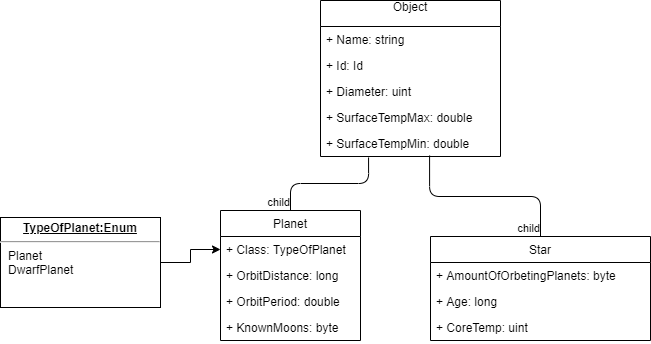

The diagram above was exported from draw.io. Its source (the exported page's mxGraphModel, read from the mxfile embedded in the PNG):
<mxGraphModel dx="780" dy="1051" grid="1" gridSize="10" guides="1" tooltips="1" connect="1" arrows="1" fold="1" page="1" pageScale="1" pageWidth="827" pageHeight="1169" math="0" shadow="0">
  <root>
    <mxCell id="0" />
    <mxCell id="1" parent="0" />
    <mxCell id="9VylZddyT8DacKgHmRiI-1" value="Object&#10;" style="swimlane;fontStyle=0;childLayout=stackLayout;horizontal=1;startSize=26;fillColor=none;horizontalStack=0;resizeParent=1;resizeParentMax=0;resizeLast=0;collapsible=1;marginBottom=0;" vertex="1" parent="1">
      <mxGeometry x="330" y="390" width="180" height="156" as="geometry" />
    </mxCell>
    <mxCell id="9VylZddyT8DacKgHmRiI-2" value="+ Name: string" style="text;strokeColor=none;fillColor=none;align=left;verticalAlign=top;spacingLeft=4;spacingRight=4;overflow=hidden;rotatable=0;points=[[0,0.5],[1,0.5]];portConstraint=eastwest;" vertex="1" parent="9VylZddyT8DacKgHmRiI-1">
      <mxGeometry y="26" width="180" height="26" as="geometry" />
    </mxCell>
    <mxCell id="9VylZddyT8DacKgHmRiI-3" value="+ Id: Id" style="text;strokeColor=none;fillColor=none;align=left;verticalAlign=top;spacingLeft=4;spacingRight=4;overflow=hidden;rotatable=0;points=[[0,0.5],[1,0.5]];portConstraint=eastwest;" vertex="1" parent="9VylZddyT8DacKgHmRiI-1">
      <mxGeometry y="52" width="180" height="26" as="geometry" />
    </mxCell>
    <mxCell id="9VylZddyT8DacKgHmRiI-4" value="+ Diameter: uint" style="text;strokeColor=none;fillColor=none;align=left;verticalAlign=top;spacingLeft=4;spacingRight=4;overflow=hidden;rotatable=0;points=[[0,0.5],[1,0.5]];portConstraint=eastwest;" vertex="1" parent="9VylZddyT8DacKgHmRiI-1">
      <mxGeometry y="78" width="180" height="26" as="geometry" />
    </mxCell>
    <mxCell id="9VylZddyT8DacKgHmRiI-5" value="+ SurfaceTempMax: double" style="text;strokeColor=none;fillColor=none;align=left;verticalAlign=top;spacingLeft=4;spacingRight=4;overflow=hidden;rotatable=0;points=[[0,0.5],[1,0.5]];portConstraint=eastwest;" vertex="1" parent="9VylZddyT8DacKgHmRiI-1">
      <mxGeometry y="104" width="180" height="26" as="geometry" />
    </mxCell>
    <mxCell id="9VylZddyT8DacKgHmRiI-6" value="+ SurfaceTempMin: double" style="text;strokeColor=none;fillColor=none;align=left;verticalAlign=top;spacingLeft=4;spacingRight=4;overflow=hidden;rotatable=0;points=[[0,0.5],[1,0.5]];portConstraint=eastwest;" vertex="1" parent="9VylZddyT8DacKgHmRiI-1">
      <mxGeometry y="130" width="180" height="26" as="geometry" />
    </mxCell>
    <mxCell id="9VylZddyT8DacKgHmRiI-14" style="edgeStyle=orthogonalEdgeStyle;rounded=0;orthogonalLoop=1;jettySize=auto;html=1;entryX=0;entryY=0.5;entryDx=0;entryDy=0;" edge="1" parent="1" source="9VylZddyT8DacKgHmRiI-7" target="9VylZddyT8DacKgHmRiI-10">
      <mxGeometry relative="1" as="geometry" />
    </mxCell>
    <mxCell id="9VylZddyT8DacKgHmRiI-7" value="&lt;p style=&quot;margin: 0px ; margin-top: 4px ; text-align: center ; text-decoration: underline&quot;&gt;&lt;b&gt;TypeOfPlanet:Enum&lt;/b&gt;&lt;/p&gt;&lt;hr&gt;&lt;p style=&quot;margin: 0px ; margin-left: 8px&quot;&gt;Planet&lt;br&gt;DwarfPlanet&lt;/p&gt;" style="verticalAlign=top;align=left;overflow=fill;fontSize=12;fontFamily=Helvetica;html=1;" vertex="1" parent="1">
      <mxGeometry x="10" y="607" width="160" height="90" as="geometry" />
    </mxCell>
    <mxCell id="9VylZddyT8DacKgHmRiI-9" value="Planet" style="swimlane;fontStyle=0;childLayout=stackLayout;horizontal=1;startSize=26;fillColor=none;horizontalStack=0;resizeParent=1;resizeParentMax=0;resizeLast=0;collapsible=1;marginBottom=0;" vertex="1" parent="1">
      <mxGeometry x="230" y="600" width="140" height="130" as="geometry" />
    </mxCell>
    <mxCell id="9VylZddyT8DacKgHmRiI-10" value="+ Class: TypeOfPlanet" style="text;strokeColor=none;fillColor=none;align=left;verticalAlign=top;spacingLeft=4;spacingRight=4;overflow=hidden;rotatable=0;points=[[0,0.5],[1,0.5]];portConstraint=eastwest;" vertex="1" parent="9VylZddyT8DacKgHmRiI-9">
      <mxGeometry y="26" width="140" height="26" as="geometry" />
    </mxCell>
    <mxCell id="9VylZddyT8DacKgHmRiI-11" value="+ OrbitDistance: long" style="text;strokeColor=none;fillColor=none;align=left;verticalAlign=top;spacingLeft=4;spacingRight=4;overflow=hidden;rotatable=0;points=[[0,0.5],[1,0.5]];portConstraint=eastwest;" vertex="1" parent="9VylZddyT8DacKgHmRiI-9">
      <mxGeometry y="52" width="140" height="26" as="geometry" />
    </mxCell>
    <mxCell id="9VylZddyT8DacKgHmRiI-12" value="+ OrbitPeriod: double" style="text;strokeColor=none;fillColor=none;align=left;verticalAlign=top;spacingLeft=4;spacingRight=4;overflow=hidden;rotatable=0;points=[[0,0.5],[1,0.5]];portConstraint=eastwest;" vertex="1" parent="9VylZddyT8DacKgHmRiI-9">
      <mxGeometry y="78" width="140" height="26" as="geometry" />
    </mxCell>
    <mxCell id="9VylZddyT8DacKgHmRiI-15" value="+ KnownMoons: byte" style="text;strokeColor=none;fillColor=none;align=left;verticalAlign=top;spacingLeft=4;spacingRight=4;overflow=hidden;rotatable=0;points=[[0,0.5],[1,0.5]];portConstraint=eastwest;" vertex="1" parent="9VylZddyT8DacKgHmRiI-9">
      <mxGeometry y="104" width="140" height="26" as="geometry" />
    </mxCell>
    <mxCell id="9VylZddyT8DacKgHmRiI-16" value="Star" style="swimlane;fontStyle=0;childLayout=stackLayout;horizontal=1;startSize=26;fillColor=none;horizontalStack=0;resizeParent=1;resizeParentMax=0;resizeLast=0;collapsible=1;marginBottom=0;" vertex="1" parent="1">
      <mxGeometry x="440" y="626" width="220" height="104" as="geometry" />
    </mxCell>
    <mxCell id="9VylZddyT8DacKgHmRiI-17" value="+ AmountOfOrbetingPlanets: byte" style="text;strokeColor=none;fillColor=none;align=left;verticalAlign=top;spacingLeft=4;spacingRight=4;overflow=hidden;rotatable=0;points=[[0,0.5],[1,0.5]];portConstraint=eastwest;" vertex="1" parent="9VylZddyT8DacKgHmRiI-16">
      <mxGeometry y="26" width="220" height="26" as="geometry" />
    </mxCell>
    <mxCell id="9VylZddyT8DacKgHmRiI-18" value="+ Age: long" style="text;strokeColor=none;fillColor=none;align=left;verticalAlign=top;spacingLeft=4;spacingRight=4;overflow=hidden;rotatable=0;points=[[0,0.5],[1,0.5]];portConstraint=eastwest;" vertex="1" parent="9VylZddyT8DacKgHmRiI-16">
      <mxGeometry y="52" width="220" height="26" as="geometry" />
    </mxCell>
    <mxCell id="9VylZddyT8DacKgHmRiI-19" value="+ CoreTemp: uint" style="text;strokeColor=none;fillColor=none;align=left;verticalAlign=top;spacingLeft=4;spacingRight=4;overflow=hidden;rotatable=0;points=[[0,0.5],[1,0.5]];portConstraint=eastwest;" vertex="1" parent="9VylZddyT8DacKgHmRiI-16">
      <mxGeometry y="78" width="220" height="26" as="geometry" />
    </mxCell>
    <mxCell id="9VylZddyT8DacKgHmRiI-20" value="" style="endArrow=none;html=1;edgeStyle=orthogonalEdgeStyle;exitX=0.267;exitY=1.038;exitDx=0;exitDy=0;exitPerimeter=0;" edge="1" parent="1" source="9VylZddyT8DacKgHmRiI-6" target="9VylZddyT8DacKgHmRiI-9">
      <mxGeometry relative="1" as="geometry">
        <mxPoint x="330" y="560" as="sourcePoint" />
        <mxPoint x="480" y="560" as="targetPoint" />
      </mxGeometry>
    </mxCell>
    <mxCell id="9VylZddyT8DacKgHmRiI-22" value="child" style="edgeLabel;resizable=0;html=1;align=right;verticalAlign=bottom;" connectable="0" vertex="1" parent="9VylZddyT8DacKgHmRiI-20">
      <mxGeometry x="1" relative="1" as="geometry" />
    </mxCell>
    <mxCell id="9VylZddyT8DacKgHmRiI-23" value="" style="endArrow=none;html=1;edgeStyle=orthogonalEdgeStyle;exitX=0.606;exitY=0.962;exitDx=0;exitDy=0;exitPerimeter=0;" edge="1" parent="1" source="9VylZddyT8DacKgHmRiI-6" target="9VylZddyT8DacKgHmRiI-16">
      <mxGeometry relative="1" as="geometry">
        <mxPoint x="450" y="540" as="sourcePoint" />
        <mxPoint x="520" y="620" as="targetPoint" />
      </mxGeometry>
    </mxCell>
    <mxCell id="9VylZddyT8DacKgHmRiI-25" value="child" style="edgeLabel;resizable=0;html=1;align=right;verticalAlign=bottom;" connectable="0" vertex="1" parent="9VylZddyT8DacKgHmRiI-23">
      <mxGeometry x="1" relative="1" as="geometry" />
    </mxCell>
  </root>
</mxGraphModel>